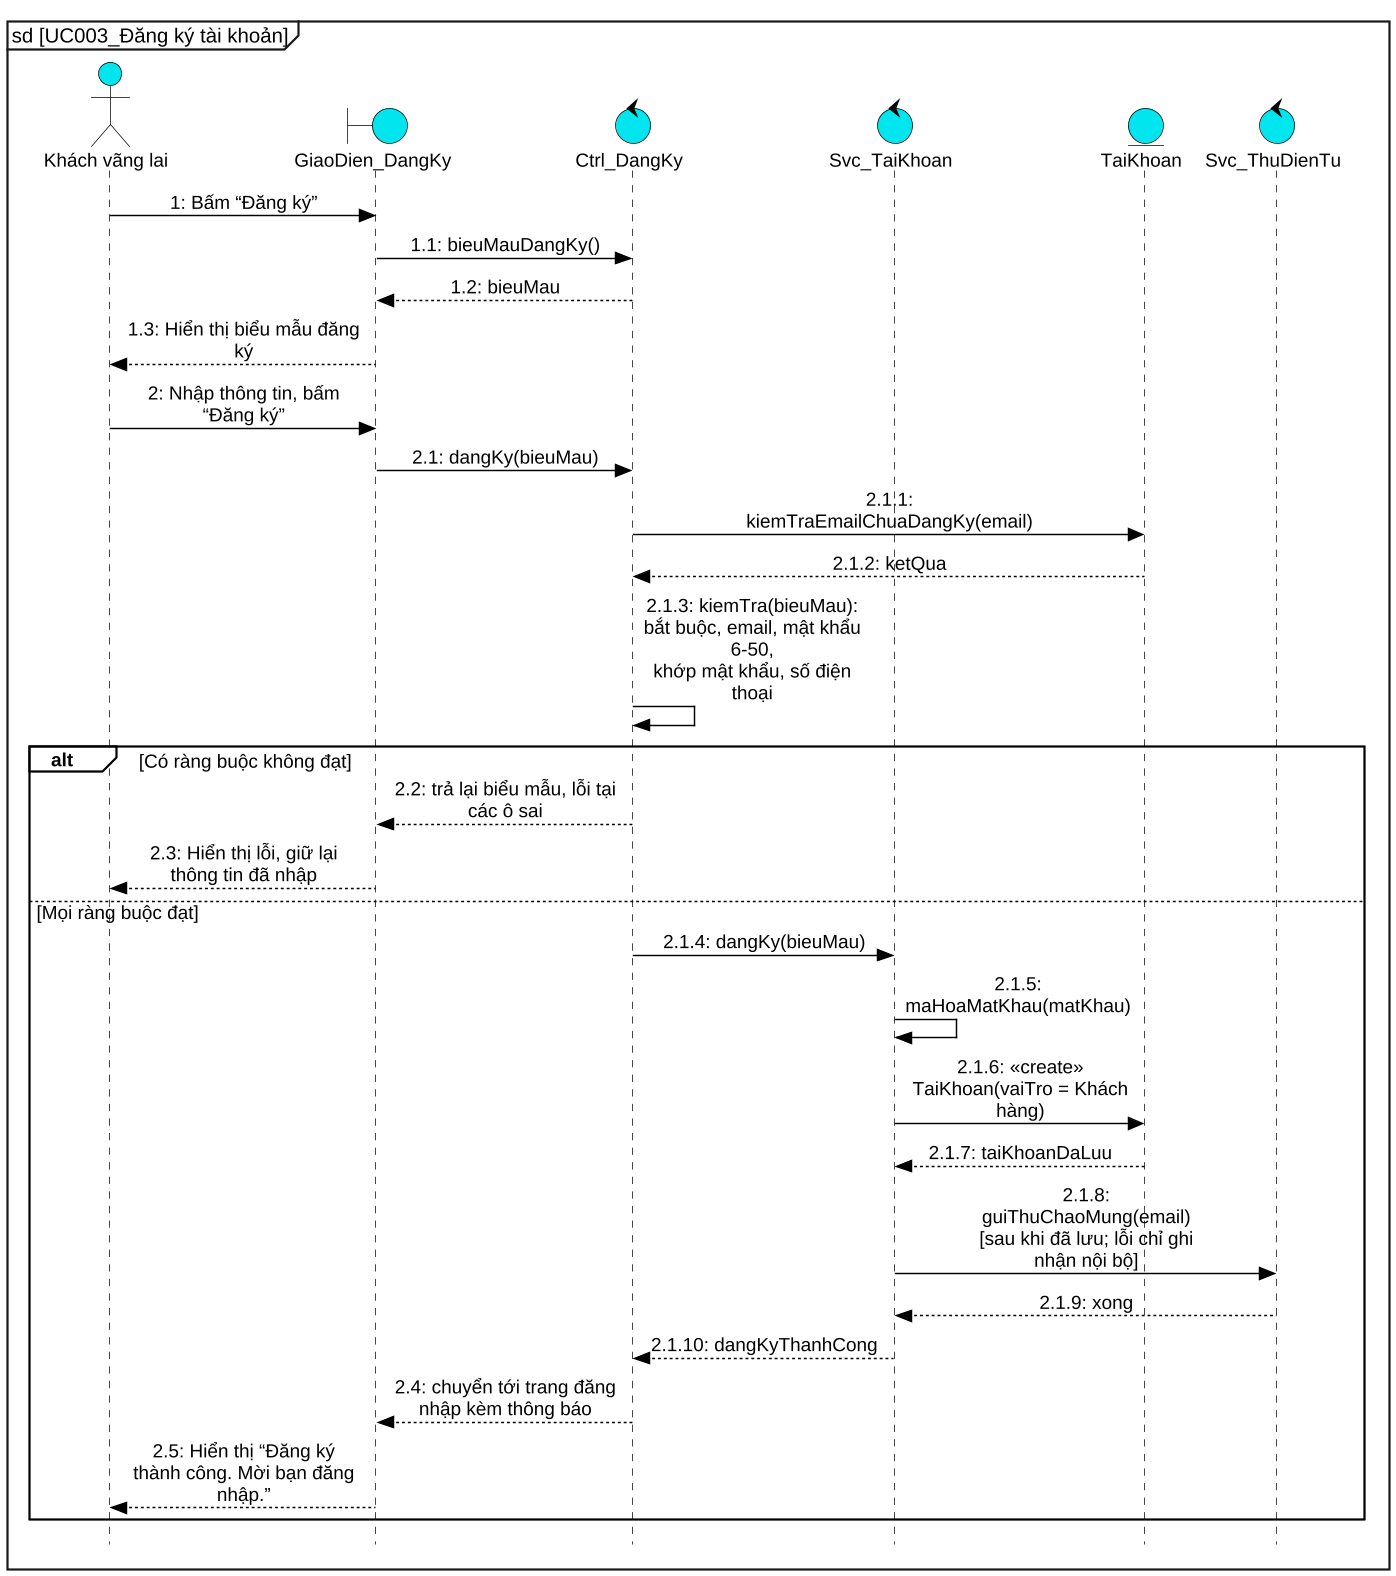

The diagram above was rendered by PlantUML. Its source (embedded in the PNG):
@startuml UC003_sequence
skinparam dpi 140
skinparam defaultFontName "Liberation Sans"
skinparam defaultFontSize 13
skinparam backgroundColor white
skinparam shadowing false
skinparam style strictuml
hide footbox
skinparam maxMessageSize 160
skinparam sequenceMessageAlign center
skinparam responseMessageBelowArrow false
skinparam ArrowColor black
skinparam ParticipantPadding 12
skinparam BoxPadding 6
skinparam sequence {
  ArrowColor black
  LifeLineBorderColor black
  LifeLineBackgroundColor #00E5EE
  ParticipantBackgroundColor #00E5EE
  ParticipantBorderColor black
  ActorBackgroundColor #00E5EE
  ActorBorderColor black
  GroupBorderColor black
  GroupBackgroundColor white
  GroupHeaderFontStyle bold
  GroupFontStyle plain
  GroupBorderThickness 1.2
}
skinparam note {
  BackgroundColor transparent
  BorderColor transparent
  FontColor transparent
}
skinparam BoundaryBackgroundColor #00E5EE
skinparam BoundaryBorderColor black
skinparam ControlBackgroundColor #00E5EE
skinparam ControlBorderColor black
skinparam EntityBackgroundColor #00E5EE
skinparam EntityBorderColor black
skinparam ActorBackgroundColor #00E5EE
skinparam ActorBorderColor black
mainframe sd [UC003_Đăng ký tài khoản]

actor "Khách vãng lai" as kh
boundary "GiaoDien_DangKy" as ui
control "Ctrl_DangKy" as ctrl
control "Svc_TaiKhoan" as svc
entity "TaiKhoan" as tk
control "Svc_ThuDienTu" as mail
kh -> ui : 1: Bấm “Đăng ký”
ui -> ctrl : 1.1: bieuMauDangKy()
ctrl --> ui : 1.2: bieuMau
ui --> kh : 1.3: Hiển thị biểu mẫu đăng ký
kh -> ui : 2: Nhập thông tin, bấm “Đăng ký”
ui -> ctrl : 2.1: dangKy(bieuMau)
ctrl -> tk : 2.1.1: kiemTraEmailChuaDangKy(email)
tk --> ctrl : 2.1.2: ketQua
ctrl -> ctrl : 2.1.3: kiemTra(bieuMau): bắt buộc, email, mật khẩu 6-50,\nkhớp mật khẩu, số điện thoại
alt Có ràng buộc không đạt
  ctrl --> ui : 2.2: trả lại biểu mẫu, lỗi tại các ô sai
  ui --> kh : 2.3: Hiển thị lỗi, giữ lại thông tin đã nhập
else Mọi ràng buộc đạt
  ctrl -> svc : 2.1.4: dangKy(bieuMau)
  svc -> svc : 2.1.5: maHoaMatKhau(matKhau)
  svc -> tk : 2.1.6: «create» TaiKhoan(vaiTro = Khách hàng)
  tk --> svc : 2.1.7: taiKhoanDaLuu
  svc -> mail : 2.1.8: guiThuChaoMung(email)\n[sau khi đã lưu; lỗi chỉ ghi nhận nội bộ]
  mail --> svc : 2.1.9: xong
  svc --> ctrl : 2.1.10: dangKyThanhCong
  ctrl --> ui : 2.4: chuyển tới trang đăng nhập kèm thông báo
  ui --> kh : 2.5: Hiển thị “Đăng ký thành công. Mời bạn đăng nhập.”
end
@enduml